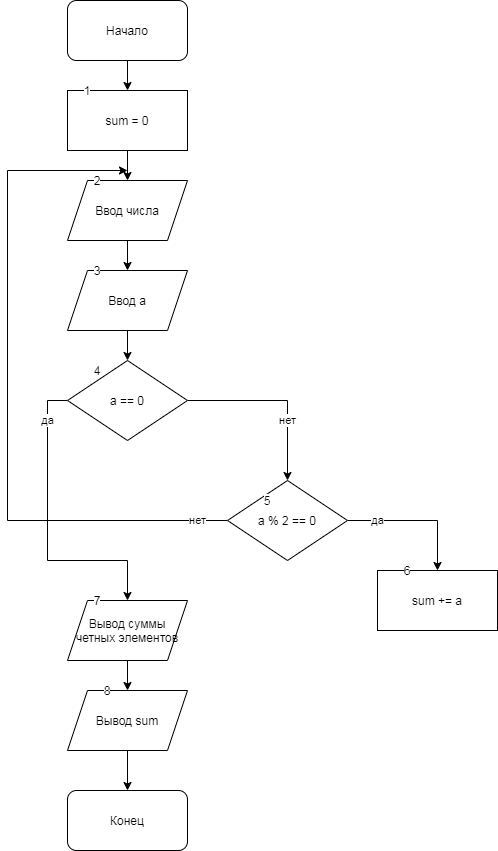

The diagram above was exported from draw.io. Its source (the exported page's mxGraphModel, read from the mxfile embedded in the PNG):
<mxGraphModel dx="524" dy="741" grid="1" gridSize="10" guides="1" tooltips="1" connect="1" arrows="1" fold="1" page="1" pageScale="1" pageWidth="827" pageHeight="1169" math="0" shadow="0">
  <root>
    <mxCell id="0" />
    <mxCell id="1" parent="0" />
    <mxCell id="6VcsbZjQ738IOW3PwVS0-3" value="" style="edgeStyle=orthogonalEdgeStyle;rounded=0;orthogonalLoop=1;jettySize=auto;html=1;" edge="1" parent="1" source="6VcsbZjQ738IOW3PwVS0-1" target="6VcsbZjQ738IOW3PwVS0-2">
      <mxGeometry relative="1" as="geometry" />
    </mxCell>
    <mxCell id="6VcsbZjQ738IOW3PwVS0-1" value="Начало" style="rounded=1;whiteSpace=wrap;html=1;" vertex="1" parent="1">
      <mxGeometry x="180" width="120" height="60" as="geometry" />
    </mxCell>
    <mxCell id="6VcsbZjQ738IOW3PwVS0-5" value="" style="edgeStyle=orthogonalEdgeStyle;rounded=0;orthogonalLoop=1;jettySize=auto;html=1;" edge="1" parent="1" source="6VcsbZjQ738IOW3PwVS0-2" target="6VcsbZjQ738IOW3PwVS0-4">
      <mxGeometry relative="1" as="geometry" />
    </mxCell>
    <mxCell id="6VcsbZjQ738IOW3PwVS0-2" value="sum = 0" style="rounded=0;whiteSpace=wrap;html=1;" vertex="1" parent="1">
      <mxGeometry x="180" y="90" width="120" height="60" as="geometry" />
    </mxCell>
    <mxCell id="6VcsbZjQ738IOW3PwVS0-7" value="" style="edgeStyle=orthogonalEdgeStyle;rounded=0;orthogonalLoop=1;jettySize=auto;html=1;" edge="1" parent="1" source="6VcsbZjQ738IOW3PwVS0-4" target="6VcsbZjQ738IOW3PwVS0-6">
      <mxGeometry relative="1" as="geometry" />
    </mxCell>
    <mxCell id="6VcsbZjQ738IOW3PwVS0-4" value="Ввод числа" style="shape=parallelogram;perimeter=parallelogramPerimeter;whiteSpace=wrap;html=1;fixedSize=1;rounded=0;" vertex="1" parent="1">
      <mxGeometry x="180" y="180" width="120" height="60" as="geometry" />
    </mxCell>
    <mxCell id="6VcsbZjQ738IOW3PwVS0-9" value="" style="edgeStyle=orthogonalEdgeStyle;rounded=0;orthogonalLoop=1;jettySize=auto;html=1;" edge="1" parent="1" source="6VcsbZjQ738IOW3PwVS0-6" target="6VcsbZjQ738IOW3PwVS0-8">
      <mxGeometry relative="1" as="geometry" />
    </mxCell>
    <mxCell id="6VcsbZjQ738IOW3PwVS0-6" value="Ввод а" style="shape=parallelogram;perimeter=parallelogramPerimeter;whiteSpace=wrap;html=1;fixedSize=1;rounded=0;" vertex="1" parent="1">
      <mxGeometry x="180" y="270" width="120" height="60" as="geometry" />
    </mxCell>
    <mxCell id="6VcsbZjQ738IOW3PwVS0-10" value="нет" style="edgeStyle=orthogonalEdgeStyle;rounded=0;orthogonalLoop=1;jettySize=auto;html=1;" edge="1" parent="1" source="6VcsbZjQ738IOW3PwVS0-8">
      <mxGeometry x="0.3333" relative="1" as="geometry">
        <mxPoint x="400" y="480" as="targetPoint" />
        <mxPoint as="offset" />
      </mxGeometry>
    </mxCell>
    <mxCell id="6VcsbZjQ738IOW3PwVS0-20" value="да" style="edgeStyle=orthogonalEdgeStyle;rounded=0;orthogonalLoop=1;jettySize=auto;html=1;" edge="1" parent="1" source="6VcsbZjQ738IOW3PwVS0-8">
      <mxGeometry x="-0.7333" relative="1" as="geometry">
        <mxPoint x="240" y="600" as="targetPoint" />
        <Array as="points">
          <mxPoint x="160" y="400" />
          <mxPoint x="160" y="560" />
          <mxPoint x="240" y="560" />
        </Array>
        <mxPoint as="offset" />
      </mxGeometry>
    </mxCell>
    <mxCell id="6VcsbZjQ738IOW3PwVS0-8" value="а == 0" style="rhombus;whiteSpace=wrap;html=1;rounded=0;" vertex="1" parent="1">
      <mxGeometry x="180" y="360" width="120" height="80" as="geometry" />
    </mxCell>
    <mxCell id="6VcsbZjQ738IOW3PwVS0-12" value="да" style="edgeStyle=orthogonalEdgeStyle;rounded=0;orthogonalLoop=1;jettySize=auto;html=1;" edge="1" parent="1" source="6VcsbZjQ738IOW3PwVS0-11" target="6VcsbZjQ738IOW3PwVS0-13">
      <mxGeometry x="-0.5714" relative="1" as="geometry">
        <mxPoint x="520" y="570" as="targetPoint" />
        <mxPoint as="offset" />
      </mxGeometry>
    </mxCell>
    <mxCell id="6VcsbZjQ738IOW3PwVS0-21" value="нет" style="edgeStyle=orthogonalEdgeStyle;rounded=0;orthogonalLoop=1;jettySize=auto;html=1;" edge="1" parent="1" source="6VcsbZjQ738IOW3PwVS0-11">
      <mxGeometry x="-0.913" relative="1" as="geometry">
        <mxPoint x="240" y="170" as="targetPoint" />
        <Array as="points">
          <mxPoint x="120" y="520" />
          <mxPoint x="120" y="170" />
        </Array>
        <mxPoint as="offset" />
      </mxGeometry>
    </mxCell>
    <mxCell id="6VcsbZjQ738IOW3PwVS0-11" value="а % 2 == 0" style="rhombus;whiteSpace=wrap;html=1;" vertex="1" parent="1">
      <mxGeometry x="340" y="480" width="120" height="80" as="geometry" />
    </mxCell>
    <mxCell id="6VcsbZjQ738IOW3PwVS0-13" value="sum += a" style="rounded=0;whiteSpace=wrap;html=1;" vertex="1" parent="1">
      <mxGeometry x="490" y="570" width="120" height="60" as="geometry" />
    </mxCell>
    <mxCell id="6VcsbZjQ738IOW3PwVS0-24" value="" style="edgeStyle=orthogonalEdgeStyle;rounded=0;orthogonalLoop=1;jettySize=auto;html=1;" edge="1" parent="1" source="6VcsbZjQ738IOW3PwVS0-22" target="6VcsbZjQ738IOW3PwVS0-23">
      <mxGeometry relative="1" as="geometry" />
    </mxCell>
    <mxCell id="6VcsbZjQ738IOW3PwVS0-22" value="Вывод суммы четных элементов" style="shape=parallelogram;perimeter=parallelogramPerimeter;whiteSpace=wrap;html=1;fixedSize=1;" vertex="1" parent="1">
      <mxGeometry x="180" y="600" width="120" height="60" as="geometry" />
    </mxCell>
    <mxCell id="6VcsbZjQ738IOW3PwVS0-26" value="" style="edgeStyle=orthogonalEdgeStyle;rounded=0;orthogonalLoop=1;jettySize=auto;html=1;" edge="1" parent="1" source="6VcsbZjQ738IOW3PwVS0-23" target="6VcsbZjQ738IOW3PwVS0-25">
      <mxGeometry relative="1" as="geometry" />
    </mxCell>
    <mxCell id="6VcsbZjQ738IOW3PwVS0-23" value="Вывод sum" style="shape=parallelogram;perimeter=parallelogramPerimeter;whiteSpace=wrap;html=1;fixedSize=1;" vertex="1" parent="1">
      <mxGeometry x="180" y="690" width="120" height="60" as="geometry" />
    </mxCell>
    <mxCell id="6VcsbZjQ738IOW3PwVS0-25" value="Конец" style="rounded=1;whiteSpace=wrap;html=1;" vertex="1" parent="1">
      <mxGeometry x="180" y="790" width="120" height="60" as="geometry" />
    </mxCell>
    <mxCell id="6VcsbZjQ738IOW3PwVS0-27" value="1" style="text;html=1;strokeColor=none;fillColor=none;align=center;verticalAlign=middle;whiteSpace=wrap;rounded=0;labelBackgroundColor=#ffffff;" vertex="1" parent="1">
      <mxGeometry x="180" y="80" width="40" height="20" as="geometry" />
    </mxCell>
    <mxCell id="6VcsbZjQ738IOW3PwVS0-28" value="2" style="text;html=1;strokeColor=none;fillColor=none;align=center;verticalAlign=middle;whiteSpace=wrap;rounded=0;labelBackgroundColor=#ffffff;" vertex="1" parent="1">
      <mxGeometry x="190" y="170" width="40" height="20" as="geometry" />
    </mxCell>
    <mxCell id="6VcsbZjQ738IOW3PwVS0-29" value="3" style="text;html=1;strokeColor=none;fillColor=none;align=center;verticalAlign=middle;whiteSpace=wrap;rounded=0;labelBackgroundColor=#ffffff;" vertex="1" parent="1">
      <mxGeometry x="190" y="260" width="40" height="20" as="geometry" />
    </mxCell>
    <mxCell id="6VcsbZjQ738IOW3PwVS0-30" value="4" style="text;html=1;strokeColor=none;fillColor=none;align=center;verticalAlign=middle;whiteSpace=wrap;rounded=0;labelBackgroundColor=#ffffff;" vertex="1" parent="1">
      <mxGeometry x="190" y="360" width="40" height="20" as="geometry" />
    </mxCell>
    <mxCell id="6VcsbZjQ738IOW3PwVS0-31" value="5" style="text;html=1;strokeColor=none;fillColor=none;align=center;verticalAlign=middle;whiteSpace=wrap;rounded=0;labelBackgroundColor=#ffffff;" vertex="1" parent="1">
      <mxGeometry x="360" y="490" width="40" height="20" as="geometry" />
    </mxCell>
    <mxCell id="6VcsbZjQ738IOW3PwVS0-32" value="6" style="text;html=1;strokeColor=none;fillColor=none;align=center;verticalAlign=middle;whiteSpace=wrap;rounded=0;labelBackgroundColor=#ffffff;" vertex="1" parent="1">
      <mxGeometry x="500" y="560" width="40" height="20" as="geometry" />
    </mxCell>
    <mxCell id="6VcsbZjQ738IOW3PwVS0-33" value="7" style="text;html=1;strokeColor=none;fillColor=none;align=center;verticalAlign=middle;whiteSpace=wrap;rounded=0;labelBackgroundColor=#ffffff;" vertex="1" parent="1">
      <mxGeometry x="190" y="590" width="40" height="20" as="geometry" />
    </mxCell>
    <mxCell id="6VcsbZjQ738IOW3PwVS0-34" value="8" style="text;html=1;strokeColor=none;fillColor=none;align=center;verticalAlign=middle;whiteSpace=wrap;rounded=0;labelBackgroundColor=#ffffff;" vertex="1" parent="1">
      <mxGeometry x="200" y="680" width="40" height="20" as="geometry" />
    </mxCell>
  </root>
</mxGraphModel>